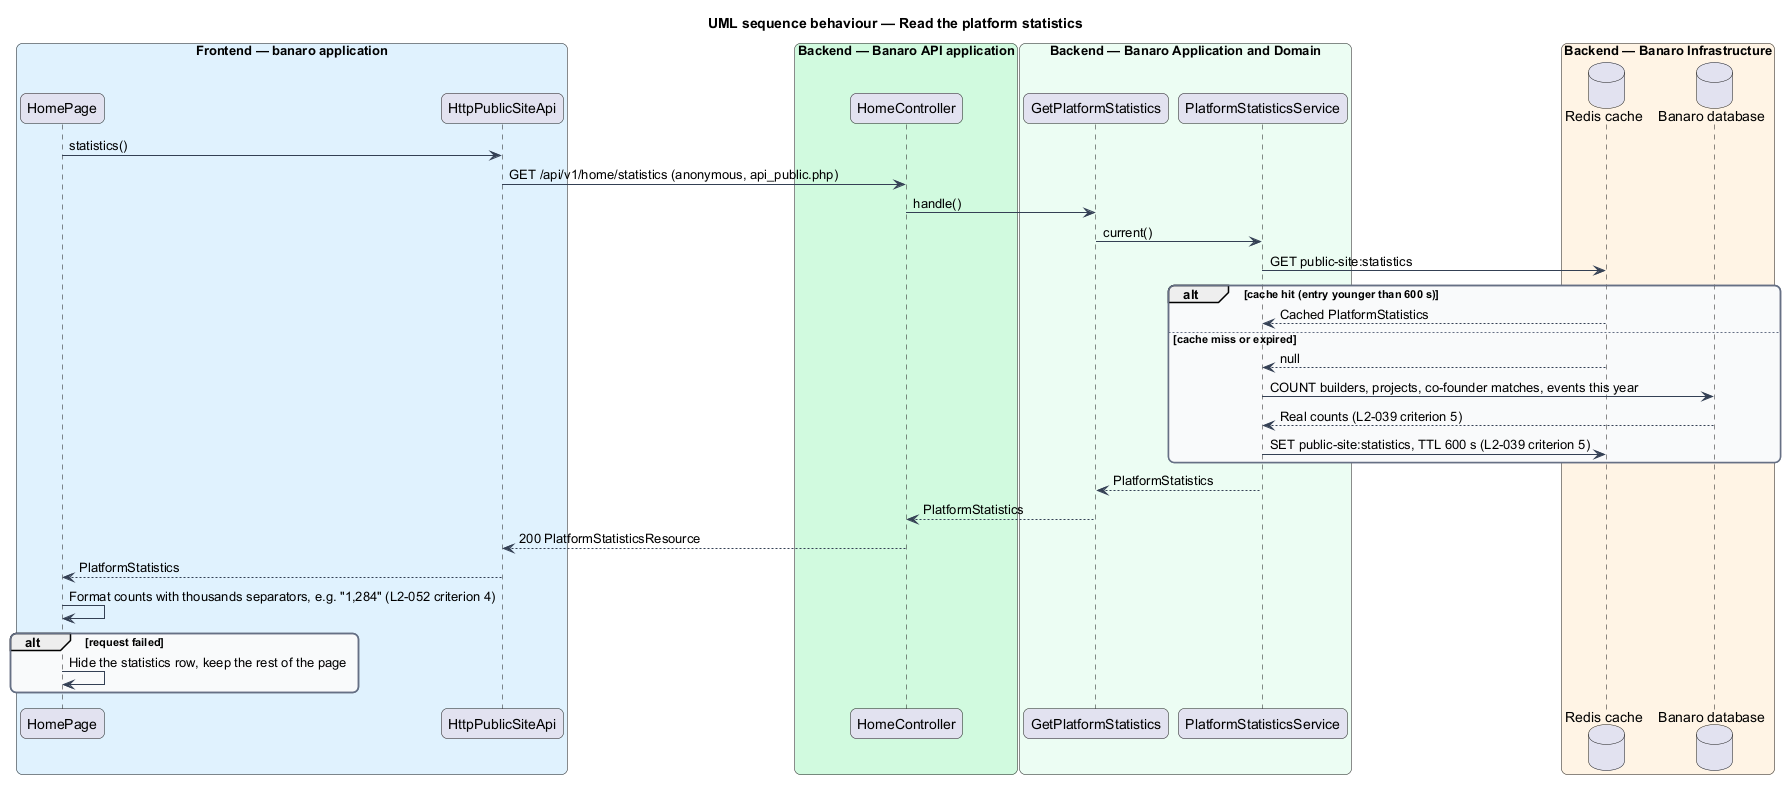

The diagram above was rendered by PlantUML. Its source (embedded in the PNG):
@startuml
title UML sequence behaviour — Read the platform statistics
skinparam backgroundColor #FFFFFF
skinparam shadowing false
skinparam roundcorner 12
skinparam defaultFontName Arial
skinparam ArrowColor #344054
skinparam rectangle {
  BorderColor #344054
  FontColor #101828
}
skinparam package {
  BorderColor #667085
  FontColor #101828
  BackgroundColor #F9FAFB
}
box "Frontend — banaro application" #E0F2FE
  participant "HomePage" as page
  participant "HttpPublicSiteApi" as client
end box
box "Backend — Banaro API application" #D1FADF
  participant "HomeController" as controller
end box
box "Backend — Banaro Application and Domain" #ECFDF3
  participant "GetPlatformStatistics" as action
  participant "PlatformStatisticsService" as svc
end box
box "Backend — Banaro Infrastructure" #FFF4E5
  database "Redis cache" as cache
  database "Banaro database" as db
end box

page -> client : statistics()
client -> controller : GET /api/v1/home/statistics (anonymous, api_public.php)
controller -> action : handle()
action -> svc : current()
svc -> cache : GET public-site:statistics
alt cache hit (entry younger than 600 s)
  cache --> svc : Cached PlatformStatistics
else cache miss or expired
  cache --> svc : null
  svc -> db : COUNT builders, projects, co-founder matches, events this year
  db --> svc : Real counts (L2-039 criterion 5)
  svc -> cache : SET public-site:statistics, TTL 600 s (L2-039 criterion 5)
end
svc --> action : PlatformStatistics
action --> controller : PlatformStatistics
controller --> client : 200 PlatformStatisticsResource
client --> page : PlatformStatistics
page -> page : Format counts with thousands separators, e.g. "1,284" (L2-052 criterion 4)
alt request failed
  page -> page : Hide the statistics row, keep the rest of the page
end
@enduml